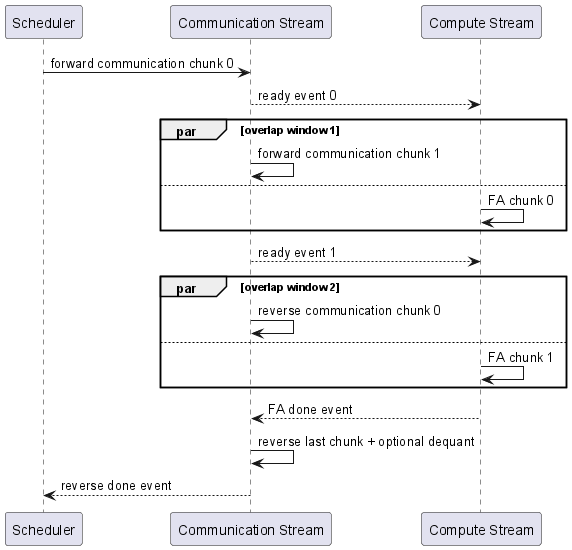

The diagram above was rendered by PlantUML. Its source (embedded in the PNG):
@startuml
participant "Scheduler" as S
participant "Communication Stream" as C
participant "Compute Stream" as F
S -> C : forward communication chunk 0
C --> F : ready event 0
par overlap window 1
  C -> C : forward communication chunk 1
else
  F -> F : FA chunk 0
end
C --> F : ready event 1
par overlap window 2
  C -> C : reverse communication chunk 0
else
  F -> F : FA chunk 1
end
F --> C : FA done event
C -> C : reverse last chunk + optional dequant
C --> S : reverse done event
@enduml